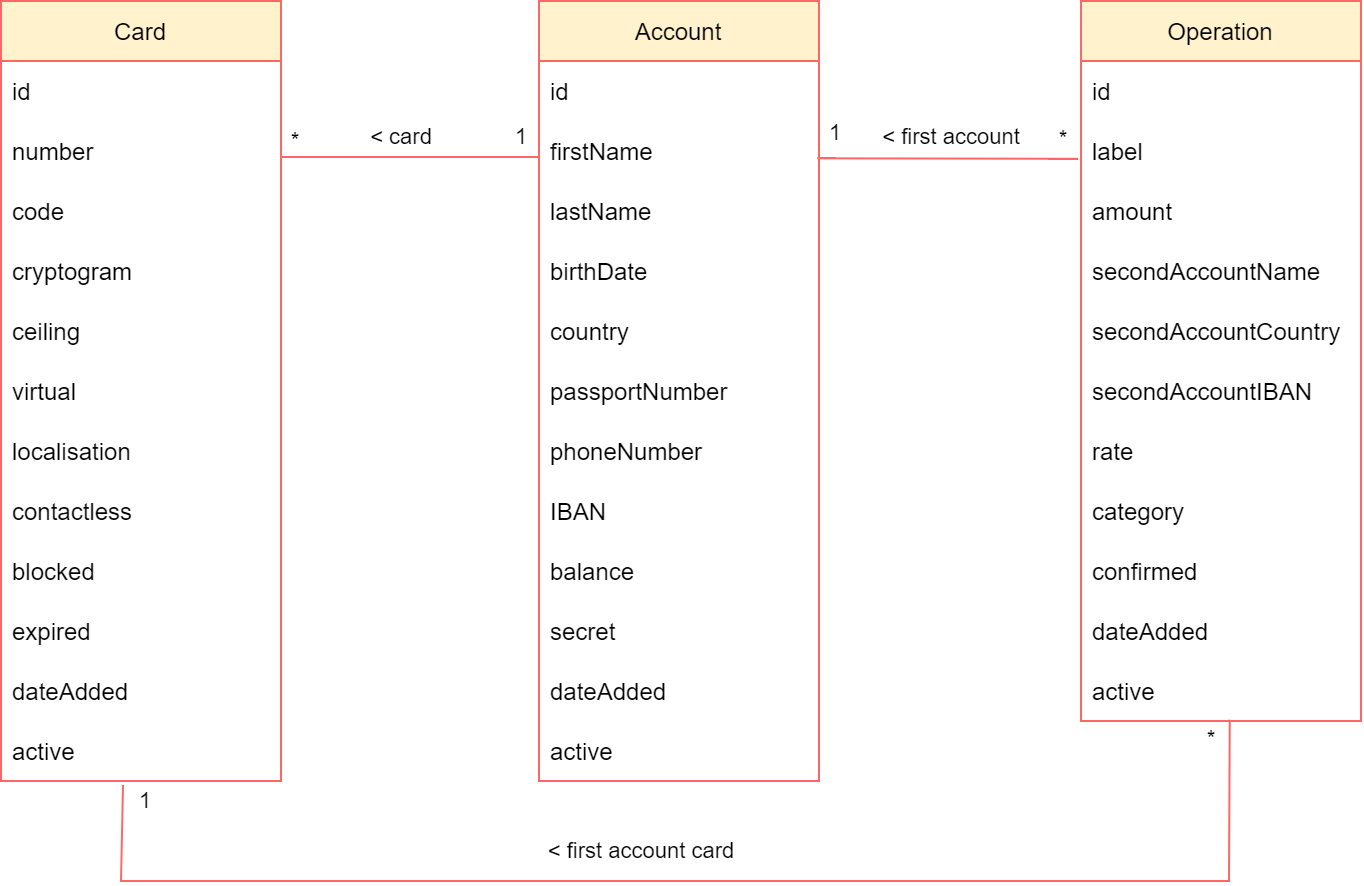

The diagram above was exported from draw.io. Its source (the exported page's mxGraphModel, read from the mxfile embedded in the PNG):
<mxGraphModel dx="1696" dy="412" grid="1" gridSize="10" guides="1" tooltips="1" connect="1" arrows="1" fold="1" page="1" pageScale="1" pageWidth="827" pageHeight="1169" background="none" math="0" shadow="0">
  <root>
    <mxCell id="WIyWlLk6GJQsqaUBKTNV-0" />
    <mxCell id="WIyWlLk6GJQsqaUBKTNV-1" parent="WIyWlLk6GJQsqaUBKTNV-0" />
    <mxCell id="CHyiCrhAM2kDIvw5hNKC-0" value="Account" style="swimlane;fontStyle=0;childLayout=stackLayout;horizontal=1;startSize=30;horizontalStack=0;resizeParent=1;resizeParentMax=0;resizeLast=0;collapsible=1;marginBottom=0;strokeColor=#FF6666;fillColor=#fff2cc;fontColor=#000000;labelBackgroundColor=none;" parent="WIyWlLk6GJQsqaUBKTNV-1" vertex="1">
      <mxGeometry x="19" y="40" width="140" height="390" as="geometry" />
    </mxCell>
    <mxCell id="CHyiCrhAM2kDIvw5hNKC-46" value="id" style="text;strokeColor=none;fillColor=none;align=left;verticalAlign=middle;spacingLeft=4;spacingRight=4;overflow=hidden;points=[[0,0.5],[1,0.5]];portConstraint=eastwest;rotatable=0;fontColor=#000000;labelBackgroundColor=none;" parent="CHyiCrhAM2kDIvw5hNKC-0" vertex="1">
      <mxGeometry y="30" width="140" height="30" as="geometry" />
    </mxCell>
    <mxCell id="hKXpHrirOXkG8bgR9i-5-20" value="firstName" style="text;strokeColor=none;fillColor=none;align=left;verticalAlign=middle;spacingLeft=4;spacingRight=4;overflow=hidden;points=[[0,0.5],[1,0.5]];portConstraint=eastwest;rotatable=0;fontColor=#000000;labelBackgroundColor=none;" parent="CHyiCrhAM2kDIvw5hNKC-0" vertex="1">
      <mxGeometry y="60" width="140" height="30" as="geometry" />
    </mxCell>
    <mxCell id="hKXpHrirOXkG8bgR9i-5-21" value="lastName" style="text;strokeColor=none;fillColor=none;align=left;verticalAlign=middle;spacingLeft=4;spacingRight=4;overflow=hidden;points=[[0,0.5],[1,0.5]];portConstraint=eastwest;rotatable=0;fontColor=#000000;labelBackgroundColor=none;" parent="CHyiCrhAM2kDIvw5hNKC-0" vertex="1">
      <mxGeometry y="90" width="140" height="30" as="geometry" />
    </mxCell>
    <mxCell id="hKXpHrirOXkG8bgR9i-5-23" value="birthDate" style="text;strokeColor=none;fillColor=none;align=left;verticalAlign=middle;spacingLeft=4;spacingRight=4;overflow=hidden;points=[[0,0.5],[1,0.5]];portConstraint=eastwest;rotatable=0;fontColor=#000000;labelBackgroundColor=none;" parent="CHyiCrhAM2kDIvw5hNKC-0" vertex="1">
      <mxGeometry y="120" width="140" height="30" as="geometry" />
    </mxCell>
    <mxCell id="JRmaMNrHAmPNNL-L9Qcm-0" value="country" style="text;align=left;verticalAlign=middle;spacingLeft=4;spacingRight=4;overflow=hidden;points=[[0,0.5],[1,0.5]];portConstraint=eastwest;rotatable=0;fillColor=none;fontColor=#000000;labelBackgroundColor=none;" parent="CHyiCrhAM2kDIvw5hNKC-0" vertex="1">
      <mxGeometry y="150" width="140" height="30" as="geometry" />
    </mxCell>
    <mxCell id="hKXpHrirOXkG8bgR9i-5-22" value="passportNumber" style="text;strokeColor=none;fillColor=none;align=left;verticalAlign=middle;spacingLeft=4;spacingRight=4;overflow=hidden;points=[[0,0.5],[1,0.5]];portConstraint=eastwest;rotatable=0;fontColor=#000000;labelBackgroundColor=none;" parent="CHyiCrhAM2kDIvw5hNKC-0" vertex="1">
      <mxGeometry y="180" width="140" height="30" as="geometry" />
    </mxCell>
    <mxCell id="tVlw0KWwFuREQq6soX9k-0" value="phoneNumber" style="text;strokeColor=none;fillColor=none;align=left;verticalAlign=middle;spacingLeft=4;spacingRight=4;overflow=hidden;points=[[0,0.5],[1,0.5]];portConstraint=eastwest;rotatable=0;fontColor=#000000;labelBackgroundColor=none;" vertex="1" parent="CHyiCrhAM2kDIvw5hNKC-0">
      <mxGeometry y="210" width="140" height="30" as="geometry" />
    </mxCell>
    <mxCell id="CHyiCrhAM2kDIvw5hNKC-10" value="IBAN" style="text;strokeColor=none;fillColor=none;align=left;verticalAlign=middle;spacingLeft=4;spacingRight=4;overflow=hidden;points=[[0,0.5],[1,0.5]];portConstraint=eastwest;rotatable=0;fontColor=#000000;labelBackgroundColor=none;" parent="CHyiCrhAM2kDIvw5hNKC-0" vertex="1">
      <mxGeometry y="240" width="140" height="30" as="geometry" />
    </mxCell>
    <mxCell id="nf33KH5RT8npNUlAudOV-0" value="balance" style="text;align=left;verticalAlign=middle;spacingLeft=4;spacingRight=4;overflow=hidden;points=[[0,0.5],[1,0.5]];portConstraint=eastwest;rotatable=0;fillColor=none;fontColor=#000000;labelBackgroundColor=none;" parent="CHyiCrhAM2kDIvw5hNKC-0" vertex="1">
      <mxGeometry y="270" width="140" height="30" as="geometry" />
    </mxCell>
    <mxCell id="hKXpHrirOXkG8bgR9i-5-24" value="secret" style="text;align=left;verticalAlign=middle;spacingLeft=4;spacingRight=4;overflow=hidden;points=[[0,0.5],[1,0.5]];portConstraint=eastwest;rotatable=0;fillColor=none;fontColor=#000000;labelBackgroundColor=none;" parent="CHyiCrhAM2kDIvw5hNKC-0" vertex="1">
      <mxGeometry y="300" width="140" height="30" as="geometry" />
    </mxCell>
    <mxCell id="nf33KH5RT8npNUlAudOV-13" value="dateAdded" style="text;align=left;verticalAlign=middle;spacingLeft=4;spacingRight=4;overflow=hidden;points=[[0,0.5],[1,0.5]];portConstraint=eastwest;rotatable=0;fillColor=none;fontColor=#000000;labelBackgroundColor=none;" parent="CHyiCrhAM2kDIvw5hNKC-0" vertex="1">
      <mxGeometry y="330" width="140" height="30" as="geometry" />
    </mxCell>
    <mxCell id="wC7CzmfTgTwIQKyRdkR--2" value="active" style="text;align=left;verticalAlign=middle;spacingLeft=4;spacingRight=4;overflow=hidden;points=[[0,0.5],[1,0.5]];portConstraint=eastwest;rotatable=0;fillColor=none;fontColor=#000000;labelBackgroundColor=none;" parent="CHyiCrhAM2kDIvw5hNKC-0" vertex="1">
      <mxGeometry y="360" width="140" height="30" as="geometry" />
    </mxCell>
    <mxCell id="CHyiCrhAM2kDIvw5hNKC-21" value="Operation" style="swimlane;fontStyle=0;childLayout=stackLayout;horizontal=1;startSize=30;horizontalStack=0;resizeParent=1;resizeParentMax=0;resizeLast=0;collapsible=1;marginBottom=0;strokeColor=#FF6666;fillColor=#fff2cc;fontColor=#000000;labelBackgroundColor=none;" parent="WIyWlLk6GJQsqaUBKTNV-1" vertex="1">
      <mxGeometry x="290" y="40" width="140" height="360" as="geometry" />
    </mxCell>
    <mxCell id="CHyiCrhAM2kDIvw5hNKC-45" value="id" style="text;strokeColor=none;fillColor=none;align=left;verticalAlign=middle;spacingLeft=4;spacingRight=4;overflow=hidden;points=[[0,0.5],[1,0.5]];portConstraint=eastwest;rotatable=0;labelBackgroundColor=none;fontColor=#000000;" parent="CHyiCrhAM2kDIvw5hNKC-21" vertex="1">
      <mxGeometry y="30" width="140" height="30" as="geometry" />
    </mxCell>
    <mxCell id="CHyiCrhAM2kDIvw5hNKC-31" value="label" style="text;strokeColor=none;fillColor=none;align=left;verticalAlign=middle;spacingLeft=4;spacingRight=4;overflow=hidden;points=[[0,0.5],[1,0.5]];portConstraint=eastwest;rotatable=0;labelBackgroundColor=none;fontColor=#000000;" parent="CHyiCrhAM2kDIvw5hNKC-21" vertex="1">
      <mxGeometry y="60" width="140" height="30" as="geometry" />
    </mxCell>
    <mxCell id="CHyiCrhAM2kDIvw5hNKC-32" value="amount" style="text;strokeColor=none;fillColor=none;align=left;verticalAlign=middle;spacingLeft=4;spacingRight=4;overflow=hidden;points=[[0,0.5],[1,0.5]];portConstraint=eastwest;rotatable=0;labelBackgroundColor=none;fontColor=#000000;" parent="CHyiCrhAM2kDIvw5hNKC-21" vertex="1">
      <mxGeometry y="90" width="140" height="30" as="geometry" />
    </mxCell>
    <mxCell id="nf33KH5RT8npNUlAudOV-4" value="secondAccountName" style="text;align=left;verticalAlign=middle;spacingLeft=4;spacingRight=4;overflow=hidden;points=[[0,0.5],[1,0.5]];portConstraint=eastwest;rotatable=0;labelBackgroundColor=none;fontColor=#000000;" parent="CHyiCrhAM2kDIvw5hNKC-21" vertex="1">
      <mxGeometry y="120" width="140" height="30" as="geometry" />
    </mxCell>
    <mxCell id="nf33KH5RT8npNUlAudOV-1" value="secondAccountCountry" style="text;align=left;verticalAlign=middle;spacingLeft=4;spacingRight=4;overflow=hidden;points=[[0,0.5],[1,0.5]];portConstraint=eastwest;rotatable=0;labelBackgroundColor=none;fontColor=#000000;" parent="CHyiCrhAM2kDIvw5hNKC-21" vertex="1">
      <mxGeometry y="150" width="140" height="30" as="geometry" />
    </mxCell>
    <mxCell id="nf33KH5RT8npNUlAudOV-3" value="secondAccountIBAN" style="text;align=left;verticalAlign=middle;spacingLeft=4;spacingRight=4;overflow=hidden;points=[[0,0.5],[1,0.5]];portConstraint=eastwest;rotatable=0;labelBackgroundColor=none;fontColor=#000000;" parent="CHyiCrhAM2kDIvw5hNKC-21" vertex="1">
      <mxGeometry y="180" width="140" height="30" as="geometry" />
    </mxCell>
    <mxCell id="CHyiCrhAM2kDIvw5hNKC-38" value="rate" style="text;strokeColor=none;fillColor=none;align=left;verticalAlign=middle;spacingLeft=4;spacingRight=4;overflow=hidden;points=[[0,0.5],[1,0.5]];portConstraint=eastwest;rotatable=0;labelBackgroundColor=none;fontColor=#000000;" parent="CHyiCrhAM2kDIvw5hNKC-21" vertex="1">
      <mxGeometry y="210" width="140" height="30" as="geometry" />
    </mxCell>
    <mxCell id="oPPAP-LMvP3AMgcn5sVZ-0" value="category" style="text;strokeColor=none;fillColor=none;align=left;verticalAlign=middle;spacingLeft=4;spacingRight=4;overflow=hidden;points=[[0,0.5],[1,0.5]];portConstraint=eastwest;rotatable=0;labelBackgroundColor=none;fontColor=#000000;" parent="CHyiCrhAM2kDIvw5hNKC-21" vertex="1">
      <mxGeometry y="240" width="140" height="30" as="geometry" />
    </mxCell>
    <mxCell id="WfbVh4BG4IdP-KgVLE9W-1" value="confirmed" style="text;strokeColor=none;fillColor=none;align=left;verticalAlign=middle;spacingLeft=4;spacingRight=4;overflow=hidden;points=[[0,0.5],[1,0.5]];portConstraint=eastwest;rotatable=0;labelBackgroundColor=none;fontColor=#000000;" parent="CHyiCrhAM2kDIvw5hNKC-21" vertex="1">
      <mxGeometry y="270" width="140" height="30" as="geometry" />
    </mxCell>
    <mxCell id="CHyiCrhAM2kDIvw5hNKC-30" value="dateAdded" style="text;strokeColor=none;fillColor=none;align=left;verticalAlign=middle;spacingLeft=4;spacingRight=4;overflow=hidden;points=[[0,0.5],[1,0.5]];portConstraint=eastwest;rotatable=0;labelBackgroundColor=none;fontColor=#000000;" parent="CHyiCrhAM2kDIvw5hNKC-21" vertex="1">
      <mxGeometry y="300" width="140" height="30" as="geometry" />
    </mxCell>
    <mxCell id="wC7CzmfTgTwIQKyRdkR--1" value="active" style="text;align=left;verticalAlign=middle;spacingLeft=4;spacingRight=4;overflow=hidden;points=[[0,0.5],[1,0.5]];portConstraint=eastwest;rotatable=0;labelBackgroundColor=none;fontColor=#000000;" parent="CHyiCrhAM2kDIvw5hNKC-21" vertex="1">
      <mxGeometry y="330" width="140" height="30" as="geometry" />
    </mxCell>
    <mxCell id="CHyiCrhAM2kDIvw5hNKC-36" value="" style="endArrow=none;html=1;rounded=0;curved=1;entryX=-0.003;entryY=0.663;entryDx=0;entryDy=0;entryPerimeter=0;exitX=0.994;exitY=0.322;exitDx=0;exitDy=0;exitPerimeter=0;strokeColor=#FF6666;fontColor=#000000;labelBackgroundColor=none;" parent="WIyWlLk6GJQsqaUBKTNV-1" edge="1">
      <mxGeometry width="50" height="50" relative="1" as="geometry">
        <mxPoint x="158.16000000000008" y="118.65999999999997" as="sourcePoint" />
        <mxPoint x="288.5799999999999" y="118.88999999999999" as="targetPoint" />
      </mxGeometry>
    </mxCell>
    <mxCell id="CHyiCrhAM2kDIvw5hNKC-37" value="&amp;lt; first account card" style="edgeLabel;html=1;align=center;verticalAlign=middle;resizable=0;points=[];fontColor=#000000;labelBackgroundColor=none;" parent="CHyiCrhAM2kDIvw5hNKC-36" vertex="1" connectable="0">
      <mxGeometry x="-0.334" y="-1" relative="1" as="geometry">
        <mxPoint x="-132" y="345" as="offset" />
      </mxGeometry>
    </mxCell>
    <mxCell id="CHyiCrhAM2kDIvw5hNKC-67" value="1" style="edgeLabel;html=1;align=center;verticalAlign=middle;resizable=0;points=[];labelBackgroundColor=none;fontColor=#000000;" parent="CHyiCrhAM2kDIvw5hNKC-36" vertex="1" connectable="0">
      <mxGeometry x="-0.8737" relative="1" as="geometry">
        <mxPoint x="1" y="-13" as="offset" />
      </mxGeometry>
    </mxCell>
    <mxCell id="CHyiCrhAM2kDIvw5hNKC-68" value="*" style="edgeLabel;html=1;align=center;verticalAlign=middle;resizable=0;points=[];labelBackgroundColor=none;fontColor=#000000;" parent="CHyiCrhAM2kDIvw5hNKC-36" vertex="1" connectable="0">
      <mxGeometry x="0.8817" y="1" relative="1" as="geometry">
        <mxPoint y="-9" as="offset" />
      </mxGeometry>
    </mxCell>
    <mxCell id="CHyiCrhAM2kDIvw5hNKC-51" value="Card" style="swimlane;fontStyle=0;childLayout=stackLayout;horizontal=1;startSize=30;horizontalStack=0;resizeParent=1;resizeParentMax=0;resizeLast=0;collapsible=1;marginBottom=0;strokeColor=#FF6666;fillColor=#fff2cc;fontColor=#000000;labelBackgroundColor=none;" parent="WIyWlLk6GJQsqaUBKTNV-1" vertex="1">
      <mxGeometry x="-250" y="40" width="140" height="390" as="geometry" />
    </mxCell>
    <mxCell id="CHyiCrhAM2kDIvw5hNKC-52" value="id" style="text;strokeColor=none;fillColor=none;align=left;verticalAlign=middle;spacingLeft=4;spacingRight=4;overflow=hidden;points=[[0,0.5],[1,0.5]];portConstraint=eastwest;rotatable=0;fontColor=#000000;labelBackgroundColor=none;" parent="CHyiCrhAM2kDIvw5hNKC-51" vertex="1">
      <mxGeometry y="30" width="140" height="30" as="geometry" />
    </mxCell>
    <mxCell id="CHyiCrhAM2kDIvw5hNKC-53" value="number" style="text;strokeColor=none;fillColor=none;align=left;verticalAlign=middle;spacingLeft=4;spacingRight=4;overflow=hidden;points=[[0,0.5],[1,0.5]];portConstraint=eastwest;rotatable=0;fontColor=#000000;labelBackgroundColor=none;" parent="CHyiCrhAM2kDIvw5hNKC-51" vertex="1">
      <mxGeometry y="60" width="140" height="30" as="geometry" />
    </mxCell>
    <mxCell id="CHyiCrhAM2kDIvw5hNKC-55" value="code" style="text;strokeColor=none;fillColor=none;align=left;verticalAlign=middle;spacingLeft=4;spacingRight=4;overflow=hidden;points=[[0,0.5],[1,0.5]];portConstraint=eastwest;rotatable=0;fontColor=#000000;labelBackgroundColor=none;" parent="CHyiCrhAM2kDIvw5hNKC-51" vertex="1">
      <mxGeometry y="90" width="140" height="30" as="geometry" />
    </mxCell>
    <mxCell id="CHyiCrhAM2kDIvw5hNKC-56" value="cryptogram" style="text;strokeColor=none;fillColor=none;align=left;verticalAlign=middle;spacingLeft=4;spacingRight=4;overflow=hidden;points=[[0,0.5],[1,0.5]];portConstraint=eastwest;rotatable=0;fontColor=#000000;labelBackgroundColor=none;" parent="CHyiCrhAM2kDIvw5hNKC-51" vertex="1">
      <mxGeometry y="120" width="140" height="30" as="geometry" />
    </mxCell>
    <mxCell id="CHyiCrhAM2kDIvw5hNKC-59" value="ceiling" style="text;strokeColor=none;fillColor=none;align=left;verticalAlign=middle;spacingLeft=4;spacingRight=4;overflow=hidden;points=[[0,0.5],[1,0.5]];portConstraint=eastwest;rotatable=0;fontColor=#000000;labelBackgroundColor=none;" parent="CHyiCrhAM2kDIvw5hNKC-51" vertex="1">
      <mxGeometry y="150" width="140" height="30" as="geometry" />
    </mxCell>
    <mxCell id="CHyiCrhAM2kDIvw5hNKC-60" value="virtual" style="text;align=left;verticalAlign=middle;spacingLeft=4;spacingRight=4;overflow=hidden;points=[[0,0.5],[1,0.5]];portConstraint=eastwest;rotatable=0;fontColor=#000000;labelBackgroundColor=none;" parent="CHyiCrhAM2kDIvw5hNKC-51" vertex="1">
      <mxGeometry y="180" width="140" height="30" as="geometry" />
    </mxCell>
    <mxCell id="CHyiCrhAM2kDIvw5hNKC-58" value="localisation" style="text;strokeColor=none;fillColor=none;align=left;verticalAlign=middle;spacingLeft=4;spacingRight=4;overflow=hidden;points=[[0,0.5],[1,0.5]];portConstraint=eastwest;rotatable=0;fontColor=#000000;labelBackgroundColor=none;" parent="CHyiCrhAM2kDIvw5hNKC-51" vertex="1">
      <mxGeometry y="210" width="140" height="30" as="geometry" />
    </mxCell>
    <mxCell id="CHyiCrhAM2kDIvw5hNKC-62" value="contactless" style="text;strokeColor=none;fillColor=none;align=left;verticalAlign=middle;spacingLeft=4;spacingRight=4;overflow=hidden;points=[[0,0.5],[1,0.5]];portConstraint=eastwest;rotatable=0;fontColor=#000000;labelBackgroundColor=none;" parent="CHyiCrhAM2kDIvw5hNKC-51" vertex="1">
      <mxGeometry y="240" width="140" height="30" as="geometry" />
    </mxCell>
    <mxCell id="tVlw0KWwFuREQq6soX9k-1" value="blocked" style="text;strokeColor=none;fillColor=none;align=left;verticalAlign=middle;spacingLeft=4;spacingRight=4;overflow=hidden;points=[[0,0.5],[1,0.5]];portConstraint=eastwest;rotatable=0;fontColor=#000000;labelBackgroundColor=none;" vertex="1" parent="CHyiCrhAM2kDIvw5hNKC-51">
      <mxGeometry y="270" width="140" height="30" as="geometry" />
    </mxCell>
    <mxCell id="CHyiCrhAM2kDIvw5hNKC-57" value="expired" style="text;strokeColor=none;fillColor=none;align=left;verticalAlign=middle;spacingLeft=4;spacingRight=4;overflow=hidden;points=[[0,0.5],[1,0.5]];portConstraint=eastwest;rotatable=0;fontColor=#000000;labelBackgroundColor=none;" parent="CHyiCrhAM2kDIvw5hNKC-51" vertex="1">
      <mxGeometry y="300" width="140" height="30" as="geometry" />
    </mxCell>
    <mxCell id="nf33KH5RT8npNUlAudOV-15" value="dateAdded" style="text;align=left;verticalAlign=middle;spacingLeft=4;spacingRight=4;overflow=hidden;points=[[0,0.5],[1,0.5]];portConstraint=eastwest;rotatable=0;fontColor=#000000;labelBackgroundColor=none;" parent="CHyiCrhAM2kDIvw5hNKC-51" vertex="1">
      <mxGeometry y="330" width="140" height="30" as="geometry" />
    </mxCell>
    <mxCell id="wC7CzmfTgTwIQKyRdkR--0" value="active" style="text;align=left;verticalAlign=middle;spacingLeft=4;spacingRight=4;overflow=hidden;points=[[0,0.5],[1,0.5]];portConstraint=eastwest;rotatable=0;fontColor=#000000;labelBackgroundColor=none;" parent="CHyiCrhAM2kDIvw5hNKC-51" vertex="1">
      <mxGeometry y="360" width="140" height="30" as="geometry" />
    </mxCell>
    <mxCell id="CHyiCrhAM2kDIvw5hNKC-61" value="&amp;lt; card" style="endArrow=none;html=1;rounded=0;entryX=0;entryY=0.5;entryDx=0;entryDy=0;curved=1;exitX=1;exitY=0.5;exitDx=0;exitDy=0;strokeColor=#FF6666;fontColor=#000000;labelBackgroundColor=none;" parent="WIyWlLk6GJQsqaUBKTNV-1" edge="1">
      <mxGeometry x="-0.0698" y="10" width="50" height="50" relative="1" as="geometry">
        <mxPoint x="-110" y="118" as="sourcePoint" />
        <mxPoint x="19" y="118" as="targetPoint" />
        <mxPoint as="offset" />
      </mxGeometry>
    </mxCell>
    <mxCell id="CHyiCrhAM2kDIvw5hNKC-63" value="*" style="edgeLabel;html=1;align=center;verticalAlign=middle;resizable=0;points=[];fontColor=#000000;labelBackgroundColor=none;" parent="CHyiCrhAM2kDIvw5hNKC-61" vertex="1" connectable="0">
      <mxGeometry x="-0.8203" relative="1" as="geometry">
        <mxPoint x="-5" y="-9" as="offset" />
      </mxGeometry>
    </mxCell>
    <mxCell id="CHyiCrhAM2kDIvw5hNKC-64" value="1" style="edgeLabel;html=1;align=center;verticalAlign=middle;resizable=0;points=[];labelBackgroundColor=none;fontColor=#000000;" parent="CHyiCrhAM2kDIvw5hNKC-61" vertex="1" connectable="0">
      <mxGeometry x="0.744" relative="1" as="geometry">
        <mxPoint x="7" y="-11" as="offset" />
      </mxGeometry>
    </mxCell>
    <mxCell id="tVlw0KWwFuREQq6soX9k-6" value="" style="endArrow=none;html=1;rounded=0;entryX=0.531;entryY=0.978;entryDx=0;entryDy=0;entryPerimeter=0;exitX=0.436;exitY=1.067;exitDx=0;exitDy=0;exitPerimeter=0;strokeColor=#FF6666;fontColor=#000000;labelBackgroundColor=none;" edge="1" parent="WIyWlLk6GJQsqaUBKTNV-1" source="wC7CzmfTgTwIQKyRdkR--0" target="wC7CzmfTgTwIQKyRdkR--1">
      <mxGeometry width="50" height="50" relative="1" as="geometry">
        <mxPoint x="150" y="500" as="sourcePoint" />
        <mxPoint x="200" y="450" as="targetPoint" />
        <Array as="points">
          <mxPoint x="-190" y="480" />
          <mxPoint x="364" y="480" />
        </Array>
      </mxGeometry>
    </mxCell>
    <mxCell id="tVlw0KWwFuREQq6soX9k-7" value="&amp;lt; first account" style="edgeLabel;html=1;align=center;verticalAlign=middle;resizable=0;points=[];fontColor=#000000;labelBackgroundColor=none;" vertex="1" connectable="0" parent="WIyWlLk6GJQsqaUBKTNV-1">
      <mxGeometry x="223.99816960363714" y="106.99583025467713" as="geometry" />
    </mxCell>
    <mxCell id="tVlw0KWwFuREQq6soX9k-8" value="&lt;font&gt;1&lt;/font&gt;" style="edgeLabel;html=1;align=center;verticalAlign=middle;resizable=0;points=[];labelBackgroundColor=none;fontColor=#000000;" vertex="1" connectable="0" parent="WIyWlLk6GJQsqaUBKTNV-1">
      <mxGeometry x="-509" y="140" as="geometry">
        <mxPoint x="330" y="299" as="offset" />
      </mxGeometry>
    </mxCell>
    <mxCell id="tVlw0KWwFuREQq6soX9k-9" value="*" style="edgeLabel;html=1;align=center;verticalAlign=middle;resizable=0;points=[];fontColor=#000000;labelBackgroundColor=none;" vertex="1" connectable="0" parent="WIyWlLk6GJQsqaUBKTNV-1">
      <mxGeometry x="-122" y="111" as="geometry">
        <mxPoint x="476" y="297" as="offset" />
      </mxGeometry>
    </mxCell>
  </root>
</mxGraphModel>